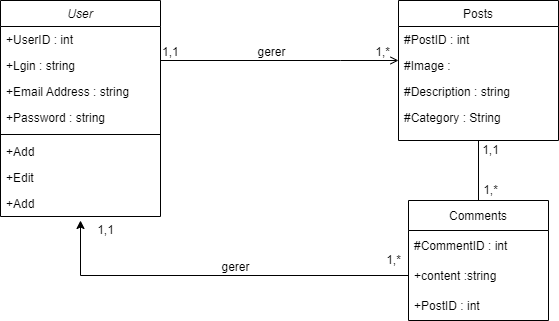

The diagram above was exported from draw.io. Its source (the exported page's mxGraphModel, read from the mxfile embedded in the PNG):
<mxGraphModel dx="998" dy="619" grid="1" gridSize="10" guides="1" tooltips="1" connect="1" arrows="1" fold="1" page="1" pageScale="1" pageWidth="827" pageHeight="1169" math="0" shadow="0">
  <root>
    <mxCell id="WIyWlLk6GJQsqaUBKTNV-0" />
    <mxCell id="WIyWlLk6GJQsqaUBKTNV-1" parent="WIyWlLk6GJQsqaUBKTNV-0" />
    <mxCell id="zkfFHV4jXpPFQw0GAbJ--0" value="User" style="swimlane;fontStyle=2;align=center;verticalAlign=top;childLayout=stackLayout;horizontal=1;startSize=26;horizontalStack=0;resizeParent=1;resizeLast=0;collapsible=1;marginBottom=0;rounded=0;shadow=0;strokeWidth=1;" parent="WIyWlLk6GJQsqaUBKTNV-1" vertex="1">
      <mxGeometry x="110" y="120" width="160" height="216" as="geometry">
        <mxRectangle x="230" y="140" width="160" height="26" as="alternateBounds" />
      </mxGeometry>
    </mxCell>
    <mxCell id="zkfFHV4jXpPFQw0GAbJ--1" value="+UserID : int" style="text;align=left;verticalAlign=top;spacingLeft=4;spacingRight=4;overflow=hidden;rotatable=0;points=[[0,0.5],[1,0.5]];portConstraint=eastwest;" parent="zkfFHV4jXpPFQw0GAbJ--0" vertex="1">
      <mxGeometry y="26" width="160" height="26" as="geometry" />
    </mxCell>
    <mxCell id="88jB-gnOIXcHOm6hSlqM-0" value="+Lgin : string " style="text;align=left;verticalAlign=top;spacingLeft=4;spacingRight=4;overflow=hidden;rotatable=0;points=[[0,0.5],[1,0.5]];portConstraint=eastwest;" parent="zkfFHV4jXpPFQw0GAbJ--0" vertex="1">
      <mxGeometry y="52" width="160" height="26" as="geometry" />
    </mxCell>
    <mxCell id="zkfFHV4jXpPFQw0GAbJ--3" value="+Email Address : string" style="text;align=left;verticalAlign=top;spacingLeft=4;spacingRight=4;overflow=hidden;rotatable=0;points=[[0,0.5],[1,0.5]];portConstraint=eastwest;rounded=0;shadow=0;html=0;" parent="zkfFHV4jXpPFQw0GAbJ--0" vertex="1">
      <mxGeometry y="78" width="160" height="26" as="geometry" />
    </mxCell>
    <mxCell id="88jB-gnOIXcHOm6hSlqM-1" value="+Password : string" style="text;align=left;verticalAlign=top;spacingLeft=4;spacingRight=4;overflow=hidden;rotatable=0;points=[[0,0.5],[1,0.5]];portConstraint=eastwest;" parent="zkfFHV4jXpPFQw0GAbJ--0" vertex="1">
      <mxGeometry y="104" width="160" height="26" as="geometry" />
    </mxCell>
    <mxCell id="zkfFHV4jXpPFQw0GAbJ--4" value="" style="line;html=1;strokeWidth=1;align=left;verticalAlign=middle;spacingTop=-1;spacingLeft=3;spacingRight=3;rotatable=0;labelPosition=right;points=[];portConstraint=eastwest;" parent="zkfFHV4jXpPFQw0GAbJ--0" vertex="1">
      <mxGeometry y="130" width="160" height="8" as="geometry" />
    </mxCell>
    <mxCell id="zkfFHV4jXpPFQw0GAbJ--5" value="+Add" style="text;align=left;verticalAlign=top;spacingLeft=4;spacingRight=4;overflow=hidden;rotatable=0;points=[[0,0.5],[1,0.5]];portConstraint=eastwest;" parent="zkfFHV4jXpPFQw0GAbJ--0" vertex="1">
      <mxGeometry y="138" width="160" height="26" as="geometry" />
    </mxCell>
    <mxCell id="88jB-gnOIXcHOm6hSlqM-2" value="+Edit" style="text;align=left;verticalAlign=top;spacingLeft=4;spacingRight=4;overflow=hidden;rotatable=0;points=[[0,0.5],[1,0.5]];portConstraint=eastwest;" parent="zkfFHV4jXpPFQw0GAbJ--0" vertex="1">
      <mxGeometry y="164" width="160" height="26" as="geometry" />
    </mxCell>
    <mxCell id="88jB-gnOIXcHOm6hSlqM-3" value="+Add" style="text;align=left;verticalAlign=top;spacingLeft=4;spacingRight=4;overflow=hidden;rotatable=0;points=[[0,0.5],[1,0.5]];portConstraint=eastwest;" parent="zkfFHV4jXpPFQw0GAbJ--0" vertex="1">
      <mxGeometry y="190" width="160" height="26" as="geometry" />
    </mxCell>
    <mxCell id="zkfFHV4jXpPFQw0GAbJ--17" value="Posts" style="swimlane;fontStyle=0;align=center;verticalAlign=top;childLayout=stackLayout;horizontal=1;startSize=26;horizontalStack=0;resizeParent=1;resizeLast=0;collapsible=1;marginBottom=0;rounded=0;shadow=0;strokeWidth=1;" parent="WIyWlLk6GJQsqaUBKTNV-1" vertex="1">
      <mxGeometry x="508" y="120" width="160" height="140" as="geometry">
        <mxRectangle x="550" y="140" width="160" height="26" as="alternateBounds" />
      </mxGeometry>
    </mxCell>
    <mxCell id="zkfFHV4jXpPFQw0GAbJ--18" value="#PostID : int" style="text;align=left;verticalAlign=top;spacingLeft=4;spacingRight=4;overflow=hidden;rotatable=0;points=[[0,0.5],[1,0.5]];portConstraint=eastwest;" parent="zkfFHV4jXpPFQw0GAbJ--17" vertex="1">
      <mxGeometry y="26" width="160" height="26" as="geometry" />
    </mxCell>
    <mxCell id="zkfFHV4jXpPFQw0GAbJ--19" value="#Image :" style="text;align=left;verticalAlign=top;spacingLeft=4;spacingRight=4;overflow=hidden;rotatable=0;points=[[0,0.5],[1,0.5]];portConstraint=eastwest;rounded=0;shadow=0;html=0;" parent="zkfFHV4jXpPFQw0GAbJ--17" vertex="1">
      <mxGeometry y="52" width="160" height="26" as="geometry" />
    </mxCell>
    <mxCell id="zkfFHV4jXpPFQw0GAbJ--20" value="#Description : string    " style="text;align=left;verticalAlign=top;spacingLeft=4;spacingRight=4;overflow=hidden;rotatable=0;points=[[0,0.5],[1,0.5]];portConstraint=eastwest;rounded=0;shadow=0;html=0;" parent="zkfFHV4jXpPFQw0GAbJ--17" vertex="1">
      <mxGeometry y="78" width="160" height="26" as="geometry" />
    </mxCell>
    <mxCell id="zkfFHV4jXpPFQw0GAbJ--21" value="#Category : String" style="text;align=left;verticalAlign=top;spacingLeft=4;spacingRight=4;overflow=hidden;rotatable=0;points=[[0,0.5],[1,0.5]];portConstraint=eastwest;rounded=0;shadow=0;html=0;" parent="zkfFHV4jXpPFQw0GAbJ--17" vertex="1">
      <mxGeometry y="104" width="160" height="26" as="geometry" />
    </mxCell>
    <mxCell id="zkfFHV4jXpPFQw0GAbJ--26" value="" style="endArrow=open;shadow=0;strokeWidth=1;rounded=0;endFill=1;edgeStyle=elbowEdgeStyle;elbow=vertical;" parent="WIyWlLk6GJQsqaUBKTNV-1" source="zkfFHV4jXpPFQw0GAbJ--0" target="zkfFHV4jXpPFQw0GAbJ--17" edge="1">
      <mxGeometry x="0.5" y="41" relative="1" as="geometry">
        <mxPoint x="380" y="192" as="sourcePoint" />
        <mxPoint x="540" y="192" as="targetPoint" />
        <mxPoint x="-40" y="32" as="offset" />
        <Array as="points">
          <mxPoint x="450" y="180" />
          <mxPoint x="470" y="210" />
        </Array>
      </mxGeometry>
    </mxCell>
    <mxCell id="zkfFHV4jXpPFQw0GAbJ--27" value="1,1" style="resizable=0;align=left;verticalAlign=bottom;labelBackgroundColor=none;fontSize=12;" parent="zkfFHV4jXpPFQw0GAbJ--26" connectable="0" vertex="1">
      <mxGeometry x="-1" relative="1" as="geometry">
        <mxPoint as="offset" />
      </mxGeometry>
    </mxCell>
    <mxCell id="zkfFHV4jXpPFQw0GAbJ--28" value="1,*" style="resizable=0;align=right;verticalAlign=bottom;labelBackgroundColor=none;fontSize=12;" parent="zkfFHV4jXpPFQw0GAbJ--26" connectable="0" vertex="1">
      <mxGeometry x="1" relative="1" as="geometry">
        <mxPoint x="-7" as="offset" />
      </mxGeometry>
    </mxCell>
    <mxCell id="zkfFHV4jXpPFQw0GAbJ--29" value="gerer" style="text;html=1;resizable=0;points=[];;align=center;verticalAlign=middle;labelBackgroundColor=none;rounded=0;shadow=0;strokeWidth=1;fontSize=12;" parent="zkfFHV4jXpPFQw0GAbJ--26" vertex="1" connectable="0">
      <mxGeometry x="0.5" y="49" relative="1" as="geometry">
        <mxPoint x="-69" y="40" as="offset" />
      </mxGeometry>
    </mxCell>
    <mxCell id="88jB-gnOIXcHOm6hSlqM-4" value="Comments" style="swimlane;fontStyle=0;childLayout=stackLayout;horizontal=1;startSize=30;horizontalStack=0;resizeParent=1;resizeParentMax=0;resizeLast=0;collapsible=1;marginBottom=0;" parent="WIyWlLk6GJQsqaUBKTNV-1" vertex="1">
      <mxGeometry x="518" y="320" width="140" height="120" as="geometry" />
    </mxCell>
    <mxCell id="88jB-gnOIXcHOm6hSlqM-5" value="#CommentID : int" style="text;strokeColor=none;fillColor=none;align=left;verticalAlign=middle;spacingLeft=4;spacingRight=4;overflow=hidden;points=[[0,0.5],[1,0.5]];portConstraint=eastwest;rotatable=0;" parent="88jB-gnOIXcHOm6hSlqM-4" vertex="1">
      <mxGeometry y="30" width="140" height="30" as="geometry" />
    </mxCell>
    <mxCell id="5vQheybPPpMKt-ciCFn3-0" value="+content :string" style="text;strokeColor=none;fillColor=none;align=left;verticalAlign=middle;spacingLeft=4;spacingRight=4;overflow=hidden;points=[[0,0.5],[1,0.5]];portConstraint=eastwest;rotatable=0;" vertex="1" parent="88jB-gnOIXcHOm6hSlqM-4">
      <mxGeometry y="60" width="140" height="30" as="geometry" />
    </mxCell>
    <mxCell id="5vQheybPPpMKt-ciCFn3-1" value="+PostID : int" style="text;strokeColor=none;fillColor=none;align=left;verticalAlign=middle;spacingLeft=4;spacingRight=4;overflow=hidden;points=[[0,0.5],[1,0.5]];portConstraint=eastwest;rotatable=0;" vertex="1" parent="88jB-gnOIXcHOm6hSlqM-4">
      <mxGeometry y="90" width="140" height="30" as="geometry" />
    </mxCell>
    <mxCell id="88jB-gnOIXcHOm6hSlqM-9" value="" style="endArrow=none;html=1;rounded=0;exitX=0.5;exitY=0;exitDx=0;exitDy=0;entryX=0.5;entryY=1;entryDx=0;entryDy=0;" parent="WIyWlLk6GJQsqaUBKTNV-1" source="88jB-gnOIXcHOm6hSlqM-4" target="zkfFHV4jXpPFQw0GAbJ--17" edge="1">
      <mxGeometry width="50" height="50" relative="1" as="geometry">
        <mxPoint x="390" y="240" as="sourcePoint" />
        <mxPoint x="440" y="190" as="targetPoint" />
      </mxGeometry>
    </mxCell>
    <mxCell id="5vQheybPPpMKt-ciCFn3-2" style="edgeStyle=orthogonalEdgeStyle;rounded=0;orthogonalLoop=1;jettySize=auto;html=1;exitX=0;exitY=0.5;exitDx=0;exitDy=0;" edge="1" parent="WIyWlLk6GJQsqaUBKTNV-1" source="5vQheybPPpMKt-ciCFn3-0">
      <mxGeometry relative="1" as="geometry">
        <mxPoint x="190" y="340" as="targetPoint" />
      </mxGeometry>
    </mxCell>
    <mxCell id="5vQheybPPpMKt-ciCFn3-3" value="1,1" style="text;html=1;align=center;verticalAlign=middle;resizable=0;points=[];autosize=1;strokeColor=none;fillColor=none;" vertex="1" parent="WIyWlLk6GJQsqaUBKTNV-1">
      <mxGeometry x="200" y="340" width="30" height="20" as="geometry" />
    </mxCell>
    <mxCell id="5vQheybPPpMKt-ciCFn3-4" value="1,*" style="text;html=1;align=center;verticalAlign=middle;resizable=0;points=[];autosize=1;strokeColor=none;fillColor=none;" vertex="1" parent="WIyWlLk6GJQsqaUBKTNV-1">
      <mxGeometry x="488" y="370" width="30" height="20" as="geometry" />
    </mxCell>
    <mxCell id="5vQheybPPpMKt-ciCFn3-5" value="gerer" style="text;html=1;resizable=0;points=[];;align=center;verticalAlign=middle;labelBackgroundColor=none;rounded=0;shadow=0;strokeWidth=1;fontSize=12;" vertex="1" connectable="0" parent="WIyWlLk6GJQsqaUBKTNV-1">
      <mxGeometry x="380" y="190" as="geometry">
        <mxPoint x="-36" y="196" as="offset" />
      </mxGeometry>
    </mxCell>
    <mxCell id="5vQheybPPpMKt-ciCFn3-6" value="1,1" style="text;html=1;align=center;verticalAlign=middle;resizable=0;points=[];autosize=1;strokeColor=none;fillColor=none;" vertex="1" parent="WIyWlLk6GJQsqaUBKTNV-1">
      <mxGeometry x="585" y="260" width="30" height="20" as="geometry" />
    </mxCell>
    <mxCell id="5vQheybPPpMKt-ciCFn3-7" value="1,*" style="text;html=1;align=center;verticalAlign=middle;resizable=0;points=[];autosize=1;strokeColor=none;fillColor=none;" vertex="1" parent="WIyWlLk6GJQsqaUBKTNV-1">
      <mxGeometry x="585" y="300" width="30" height="20" as="geometry" />
    </mxCell>
  </root>
</mxGraphModel>